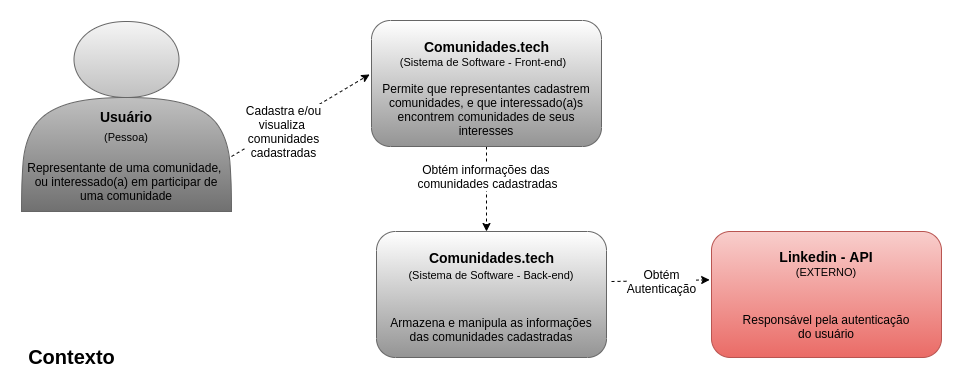

The diagram above was exported from draw.io. Its source (the exported page's mxGraphModel, read from the mxfile embedded in the PNG):
<mxGraphModel dx="1869" dy="424" grid="1" gridSize="10" guides="1" tooltips="1" connect="1" arrows="1" fold="1" page="1" pageScale="1" pageWidth="850" pageHeight="1100" math="0" shadow="0">
  <root>
    <mxCell id="0" />
    <mxCell id="1" parent="0" />
    <mxCell id="_Z5_OHcdbo1dkn2YCJeu-38" value="" style="rounded=1;arcSize=10;dashed=1;fillColor=none;gradientColor=none;dashPattern=8 3 1 3;strokeWidth=2;fontSize=12;strokeColor=none;" parent="1" vertex="1">
      <mxGeometry y="20" width="960" height="382.5" as="geometry" />
    </mxCell>
    <mxCell id="_Z5_OHcdbo1dkn2YCJeu-18" value="" style="shape=actor;whiteSpace=wrap;html=1;fillColor=#f5f5f5;strokeColor=#666666;rounded=1;gradientColor=#707070;" parent="1" vertex="1">
      <mxGeometry x="20" y="40" width="210" height="190" as="geometry" />
    </mxCell>
    <mxCell id="_Z5_OHcdbo1dkn2YCJeu-19" value="&lt;font style=&quot;vertical-align: inherit&quot;&gt;&lt;font style=&quot;vertical-align: inherit&quot;&gt;&lt;font style=&quot;vertical-align: inherit&quot;&gt;&lt;font style=&quot;vertical-align: inherit ; font-size: 14px&quot;&gt;&lt;font style=&quot;vertical-align: inherit&quot;&gt;&lt;font style=&quot;vertical-align: inherit&quot;&gt;&lt;b&gt;Usuário&lt;/b&gt;&lt;/font&gt;&lt;/font&gt;&lt;/font&gt;&lt;/font&gt;&lt;/font&gt;&lt;/font&gt;" style="text;html=1;strokeColor=none;fillColor=none;align=center;verticalAlign=middle;whiteSpace=wrap;rounded=1;" parent="1" vertex="1">
      <mxGeometry x="80" y="125" width="90" height="20" as="geometry" />
    </mxCell>
    <mxCell id="_Z5_OHcdbo1dkn2YCJeu-20" value="&lt;font style=&quot;vertical-align: inherit&quot;&gt;&lt;font style=&quot;vertical-align: inherit&quot;&gt;&lt;font style=&quot;vertical-align: inherit&quot;&gt;&lt;font style=&quot;vertical-align: inherit ; font-size: 11px&quot;&gt;(Pessoa)&lt;/font&gt;&lt;/font&gt;&lt;/font&gt;&lt;/font&gt;" style="text;html=1;strokeColor=none;fillColor=none;align=center;verticalAlign=middle;whiteSpace=wrap;rounded=1;" parent="1" vertex="1">
      <mxGeometry x="105" y="145" width="40" height="20" as="geometry" />
    </mxCell>
    <mxCell id="_Z5_OHcdbo1dkn2YCJeu-21" style="rounded=0;orthogonalLoop=1;jettySize=auto;html=1;exitX=1;exitY=0;exitDx=0;exitDy=0;entryX=-0.008;entryY=0.428;entryDx=0;entryDy=0;entryPerimeter=0;dashed=1;endArrow=classic;endFill=1;fontSize=12;" parent="1" source="_Z5_OHcdbo1dkn2YCJeu-23" target="_Z5_OHcdbo1dkn2YCJeu-28" edge="1">
      <mxGeometry relative="1" as="geometry" />
    </mxCell>
    <mxCell id="_Z5_OHcdbo1dkn2YCJeu-22" value="Cadastra&amp;nbsp;e/ou&lt;br&gt;visualiza&amp;nbsp;&lt;br&gt;comunidades&lt;br&gt;cadastradas" style="edgeLabel;html=1;align=center;verticalAlign=middle;resizable=0;points=[];fontSize=12;" parent="_Z5_OHcdbo1dkn2YCJeu-21" vertex="1" connectable="0">
      <mxGeometry x="-0.2923" y="-4" relative="1" as="geometry">
        <mxPoint as="offset" />
      </mxGeometry>
    </mxCell>
    <mxCell id="_Z5_OHcdbo1dkn2YCJeu-23" value="&lt;font style=&quot;vertical-align: inherit&quot;&gt;&lt;font style=&quot;vertical-align: inherit&quot;&gt;&lt;font style=&quot;vertical-align: inherit&quot;&gt;&lt;font style=&quot;vertical-align: inherit&quot;&gt;&lt;font style=&quot;vertical-align: inherit&quot;&gt;&lt;font style=&quot;vertical-align: inherit ; font-size: 12px&quot;&gt;Representante de uma comunidade,&amp;nbsp; ou interessado(a) em participar de uma comunidade&lt;/font&gt;&lt;/font&gt;&lt;/font&gt;&lt;/font&gt;&lt;/font&gt;&lt;/font&gt;" style="text;html=1;strokeColor=none;fillColor=none;align=center;verticalAlign=middle;whiteSpace=wrap;rounded=1;" parent="1" vertex="1">
      <mxGeometry x="20" y="175" width="210" height="50" as="geometry" />
    </mxCell>
    <mxCell id="_Z5_OHcdbo1dkn2YCJeu-24" value="" style="edgeStyle=orthogonalEdgeStyle;rounded=0;orthogonalLoop=1;jettySize=auto;html=1;dashed=1;endArrow=classic;endFill=1;fontSize=12;" parent="1" source="_Z5_OHcdbo1dkn2YCJeu-28" target="_Z5_OHcdbo1dkn2YCJeu-34" edge="1">
      <mxGeometry relative="1" as="geometry">
        <Array as="points">
          <mxPoint x="465" y="320" />
          <mxPoint x="465" y="320" />
        </Array>
      </mxGeometry>
    </mxCell>
    <mxCell id="_Z5_OHcdbo1dkn2YCJeu-25" value="Obtém informações das&amp;nbsp;&lt;br&gt;comunidades cadastradas" style="edgeLabel;html=1;align=center;verticalAlign=middle;resizable=0;points=[];fontSize=12;" parent="_Z5_OHcdbo1dkn2YCJeu-24" vertex="1" connectable="0">
      <mxGeometry x="-0.1429" y="7" relative="1" as="geometry">
        <mxPoint x="-7" y="-7" as="offset" />
      </mxGeometry>
    </mxCell>
    <mxCell id="_Z5_OHcdbo1dkn2YCJeu-26" style="rounded=0;orthogonalLoop=1;jettySize=auto;html=1;entryX=-0.008;entryY=0.384;entryDx=0;entryDy=0;dashed=1;entryPerimeter=0;endArrow=classic;endFill=1;startArrow=none;startFill=0;" parent="1" target="_Z5_OHcdbo1dkn2YCJeu-39" edge="1">
      <mxGeometry relative="1" as="geometry">
        <mxPoint x="610" y="300" as="sourcePoint" />
      </mxGeometry>
    </mxCell>
    <mxCell id="_Z5_OHcdbo1dkn2YCJeu-27" value="Obtém&lt;br&gt;Autenticação" style="edgeLabel;html=1;align=center;verticalAlign=middle;resizable=0;points=[];fontSize=12;" parent="_Z5_OHcdbo1dkn2YCJeu-26" vertex="1" connectable="0">
      <mxGeometry x="-0.3039" y="1" relative="1" as="geometry">
        <mxPoint x="16.02" y="1" as="offset" />
      </mxGeometry>
    </mxCell>
    <mxCell id="_Z5_OHcdbo1dkn2YCJeu-28" value="" style="whiteSpace=wrap;html=1;strokeColor=#666666;rounded=1;fillColor=#FFFFFF;gradientColor=#949494;" parent="1" vertex="1">
      <mxGeometry x="370" y="39" width="230" height="126" as="geometry" />
    </mxCell>
    <mxCell id="_Z5_OHcdbo1dkn2YCJeu-29" value="&lt;font style=&quot;font-size: 14px&quot;&gt;&lt;b&gt;Comunidades.tech&lt;/b&gt;&lt;/font&gt;" style="text;html=1;align=center;verticalAlign=middle;resizable=0;points=[];autosize=1;rounded=1;" parent="1" vertex="1">
      <mxGeometry x="415" y="55" width="140" height="20" as="geometry" />
    </mxCell>
    <mxCell id="_Z5_OHcdbo1dkn2YCJeu-30" value="&lt;span style=&quot;color: rgb(0 , 0 , 0) ; font-family: &amp;#34;helvetica&amp;#34; ; font-style: normal ; font-weight: 400 ; letter-spacing: normal ; text-indent: 0px ; text-transform: none ; word-spacing: 0px ; display: inline ; float: none&quot;&gt;&lt;font style=&quot;font-size: 11px&quot;&gt;(Sistema de Software - Front-end)&lt;/font&gt;&lt;/span&gt;" style="text;whiteSpace=wrap;html=1;rounded=1;align=center;" parent="1" vertex="1">
      <mxGeometry x="392.5" y="67" width="177.5" height="30" as="geometry" />
    </mxCell>
    <mxCell id="_Z5_OHcdbo1dkn2YCJeu-31" value="&lt;font color=&quot;rgba(0, 0, 0, 0)&quot; face=&quot;monospace&quot;&gt;&lt;span style=&quot;font-size: 0px&quot;&gt;dsfafa&lt;/span&gt;&lt;/font&gt;" style="text;html=1;align=center;verticalAlign=middle;resizable=0;points=[];autosize=1;rounded=1;" parent="1" vertex="1">
      <mxGeometry x="480" y="340" width="20" height="20" as="geometry" />
    </mxCell>
    <mxCell id="_Z5_OHcdbo1dkn2YCJeu-32" value="&lt;font style=&quot;font-size: 12px&quot;&gt;Permite que representantes cadastrem comunidades, e que interessado(a)s encontrem comunidades de seus interesses&lt;/font&gt;" style="text;html=1;strokeColor=none;fillColor=none;align=center;verticalAlign=middle;whiteSpace=wrap;rounded=1;" parent="1" vertex="1">
      <mxGeometry x="375" y="105" width="220" height="45" as="geometry" />
    </mxCell>
    <mxCell id="_Z5_OHcdbo1dkn2YCJeu-33" value="&lt;font size=&quot;1&quot;&gt;&lt;b style=&quot;font-size: 20px&quot;&gt;Contexto&lt;/b&gt;&lt;/font&gt;" style="text;html=1;align=center;verticalAlign=middle;resizable=0;points=[];autosize=1;fontSize=12;" parent="1" vertex="1">
      <mxGeometry x="20" y="365" width="100" height="20" as="geometry" />
    </mxCell>
    <mxCell id="_Z5_OHcdbo1dkn2YCJeu-34" value="" style="whiteSpace=wrap;html=1;strokeColor=#666666;rounded=1;fillColor=#FFFFFF;gradientColor=#949494;" parent="1" vertex="1">
      <mxGeometry x="375" y="250" width="230" height="126" as="geometry" />
    </mxCell>
    <mxCell id="_Z5_OHcdbo1dkn2YCJeu-35" value="&lt;b&gt;&lt;font style=&quot;font-size: 14px&quot;&gt;Comunidades.tech&lt;/font&gt;&lt;/b&gt;" style="text;html=1;align=center;verticalAlign=middle;resizable=0;points=[];autosize=1;rounded=1;" parent="1" vertex="1">
      <mxGeometry x="420" y="266" width="140" height="20" as="geometry" />
    </mxCell>
    <mxCell id="_Z5_OHcdbo1dkn2YCJeu-36" value="&lt;span style=&quot;color: rgb(0, 0, 0); font-family: helvetica; font-style: normal; font-weight: 400; letter-spacing: normal; text-indent: 0px; text-transform: none; word-spacing: 0px; display: inline; float: none;&quot;&gt;&lt;font style=&quot;font-size: 11px&quot;&gt;(Sistema de Software - Back-end)&lt;/font&gt;&lt;/span&gt;" style="text;whiteSpace=wrap;html=1;rounded=1;align=center;" parent="1" vertex="1">
      <mxGeometry x="399.83000000000004" y="280" width="180.34" height="24" as="geometry" />
    </mxCell>
    <mxCell id="_Z5_OHcdbo1dkn2YCJeu-37" value="&lt;font style=&quot;font-size: 12px&quot;&gt;Armazena e manipula as informações das comunidades cadastradas&lt;/font&gt;" style="text;html=1;strokeColor=none;fillColor=none;align=center;verticalAlign=middle;whiteSpace=wrap;rounded=1;" parent="1" vertex="1">
      <mxGeometry x="380" y="325" width="220" height="45" as="geometry" />
    </mxCell>
    <mxCell id="_Z5_OHcdbo1dkn2YCJeu-39" value="" style="whiteSpace=wrap;html=1;fillColor=#f8cecc;strokeColor=#b85450;rounded=1;gradientColor=#ea6b66;align=center;" parent="1" vertex="1">
      <mxGeometry x="710" y="250" width="230" height="126" as="geometry" />
    </mxCell>
    <mxCell id="_Z5_OHcdbo1dkn2YCJeu-40" value="&lt;b style=&quot;color: rgb(0 , 0 , 0) ; font-family: &amp;#34;helvetica&amp;#34; ; font-size: 14px ; font-style: normal ; letter-spacing: normal ; text-indent: 0px ; text-transform: none ; word-spacing: 0px&quot;&gt;Linkedin - API&lt;/b&gt;" style="text;whiteSpace=wrap;html=1;align=center;" parent="1" vertex="1">
      <mxGeometry x="770" y="261" width="110" height="30" as="geometry" />
    </mxCell>
    <mxCell id="_Z5_OHcdbo1dkn2YCJeu-41" value="&lt;span style=&quot;color: rgb(0 , 0 , 0) ; font-family: &amp;#34;helvetica&amp;#34; ; font-size: 11px ; font-style: normal ; letter-spacing: normal ; text-indent: 0px ; text-transform: none ; word-spacing: 0px ; display: inline ; float: none&quot;&gt;(EXTERNO)&lt;/span&gt;" style="text;whiteSpace=wrap;html=1;align=center;" parent="1" vertex="1">
      <mxGeometry x="790" y="277" width="70" height="30" as="geometry" />
    </mxCell>
    <mxCell id="_Z5_OHcdbo1dkn2YCJeu-42" value="&lt;div style=&quot;&quot;&gt;&lt;font face=&quot;helvetica&quot;&gt;Responsável pela autenticação do usuário&lt;/font&gt;&lt;/div&gt;" style="text;whiteSpace=wrap;html=1;align=center;" parent="1" vertex="1">
      <mxGeometry x="735" y="325" width="180" height="40" as="geometry" />
    </mxCell>
  </root>
</mxGraphModel>